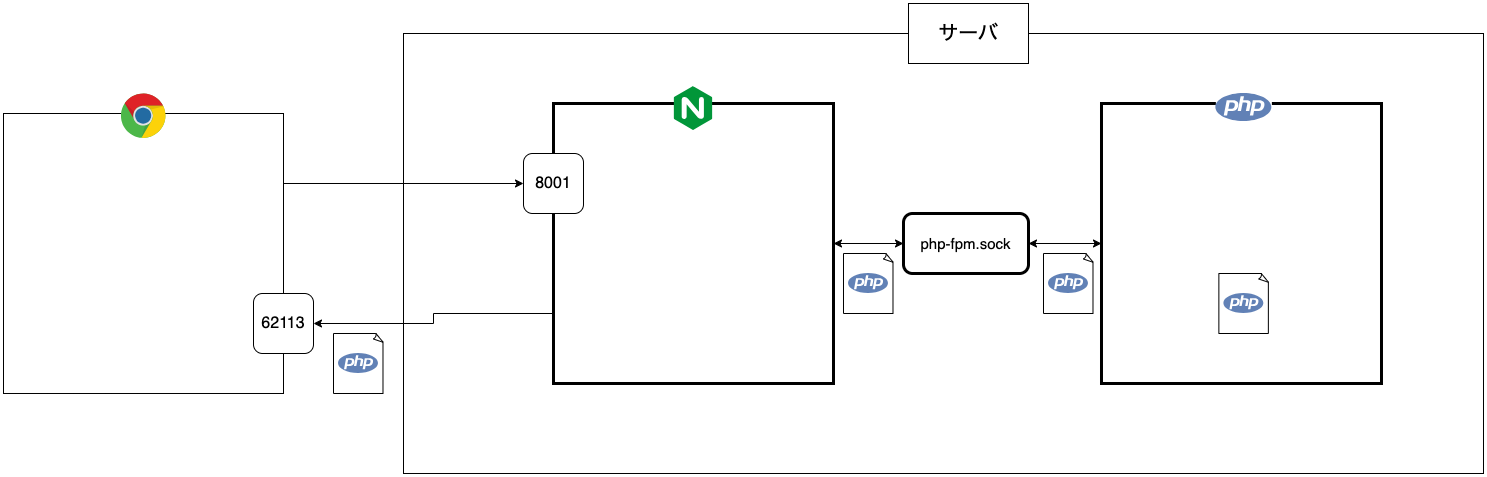

The diagram above was exported from draw.io. Its source (the exported page's mxGraphModel, read from the mxfile embedded in the PNG):
<mxGraphModel dx="2607" dy="1503" grid="1" gridSize="10" guides="1" tooltips="1" connect="1" arrows="1" fold="1" page="1" pageScale="1" pageWidth="827" pageHeight="1169" math="0" shadow="0">
  <root>
    <mxCell id="0" />
    <mxCell id="1" parent="0" />
    <mxCell id="2" value="" style="rounded=0;whiteSpace=wrap;html=1;" vertex="1" parent="1">
      <mxGeometry x="80" y="3070" width="1080" height="440" as="geometry" />
    </mxCell>
    <mxCell id="3" value="" style="group" connectable="0" vertex="1" parent="1">
      <mxGeometry x="-320" y="3150" width="310" height="297.7" as="geometry" />
    </mxCell>
    <mxCell id="4" value="" style="rounded=0;whiteSpace=wrap;html=1;" vertex="1" parent="3">
      <mxGeometry y="3.552713678800501e-15" width="280" height="280" as="geometry" />
    </mxCell>
    <mxCell id="5" value="" style="dashed=0;outlineConnect=0;html=1;align=center;labelPosition=center;verticalLabelPosition=bottom;verticalAlign=top;shape=mxgraph.weblogos.chrome" vertex="1" parent="3">
      <mxGeometry x="117.47999999999999" y="-20" width="45.04" height="45.4" as="geometry" />
    </mxCell>
    <mxCell id="6" value="&lt;font style=&quot;font-size: 16px;&quot;&gt;62113&lt;/font&gt;" style="rounded=1;whiteSpace=wrap;html=1;" vertex="1" parent="3">
      <mxGeometry x="250" y="180" width="60" height="60" as="geometry" />
    </mxCell>
    <mxCell id="7" style="edgeStyle=orthogonalEdgeStyle;rounded=0;orthogonalLoop=1;jettySize=auto;html=1;exitX=0;exitY=0.75;exitDx=0;exitDy=0;entryX=1;entryY=0.5;entryDx=0;entryDy=0;" edge="1" source="10" target="6" parent="1">
      <mxGeometry relative="1" as="geometry">
        <mxPoint x="79.99999999999977" y="3360" as="sourcePoint" />
        <mxPoint x="30" y="3300" as="targetPoint" />
      </mxGeometry>
    </mxCell>
    <mxCell id="8" value="" style="edgeStyle=orthogonalEdgeStyle;rounded=0;orthogonalLoop=1;jettySize=auto;html=1;exitX=1;exitY=0.25;exitDx=0;exitDy=0;entryX=0;entryY=0.5;entryDx=0;entryDy=0;" edge="1" source="4" target="12" parent="1">
      <mxGeometry relative="1" as="geometry">
        <mxPoint x="-40" y="3220" as="sourcePoint" />
        <mxPoint x="80" y="3220" as="targetPoint" />
      </mxGeometry>
    </mxCell>
    <mxCell id="9" value="" style="group;fillColor=none;strokeColor=none;strokeWidth=0;" vertex="1" connectable="0" parent="1">
      <mxGeometry x="230" y="3120" width="310" height="300" as="geometry" />
    </mxCell>
    <mxCell id="10" value="" style="rounded=0;whiteSpace=wrap;html=1;strokeWidth=3;" vertex="1" parent="9">
      <mxGeometry y="20" width="280" height="280" as="geometry" />
    </mxCell>
    <mxCell id="11" value="" style="shape=image;verticalLabelPosition=bottom;labelBackgroundColor=default;verticalAlign=top;aspect=fixed;imageAspect=0;image=data:image/svg+xml,(base64 omitted: 1124 chars);" vertex="1" parent="9">
      <mxGeometry x="115" width="50" height="50" as="geometry" />
    </mxCell>
    <mxCell id="12" value="&lt;font style=&quot;font-size: 16px;&quot;&gt;8001&lt;/font&gt;" style="rounded=1;whiteSpace=wrap;html=1;" vertex="1" parent="9">
      <mxGeometry x="-30" y="70" width="60" height="60" as="geometry" />
    </mxCell>
    <mxCell id="13" value="" style="rounded=0;whiteSpace=wrap;html=1;strokeWidth=3;" vertex="1" parent="1">
      <mxGeometry x="778" y="3140" width="280" height="280" as="geometry" />
    </mxCell>
    <mxCell id="14" value="" style="shape=image;verticalLabelPosition=bottom;labelBackgroundColor=#ffffff;verticalAlign=top;aspect=fixed;imageAspect=0;image=data:image/svg+xml,(base64 omitted: 3524 chars);imageBackground=default;" vertex="1" parent="1">
      <mxGeometry x="892.37" y="3130" width="56" height="28" as="geometry" />
    </mxCell>
    <mxCell id="15" value="" style="group" connectable="0" vertex="1" parent="1">
      <mxGeometry x="895.37" y="3310" width="50" height="60" as="geometry" />
    </mxCell>
    <mxCell id="16" value="" style="whiteSpace=wrap;html=1;shape=mxgraph.basic.document" vertex="1" parent="15">
      <mxGeometry width="50" height="60" as="geometry" />
    </mxCell>
    <mxCell id="17" value="" style="shape=image;verticalLabelPosition=bottom;labelBackgroundColor=#ffffff;verticalAlign=top;aspect=fixed;imageAspect=0;image=data:image/svg+xml,(base64 omitted: 3524 chars);" vertex="1" parent="15">
      <mxGeometry x="5" y="20" width="40" height="20" as="geometry" />
    </mxCell>
    <mxCell id="18" value="" style="group" connectable="0" vertex="1" parent="1">
      <mxGeometry x="10" y="3370" width="50" height="60" as="geometry" />
    </mxCell>
    <mxCell id="19" value="" style="whiteSpace=wrap;html=1;shape=mxgraph.basic.document" vertex="1" parent="18">
      <mxGeometry width="50" height="60" as="geometry" />
    </mxCell>
    <mxCell id="20" value="" style="shape=image;verticalLabelPosition=bottom;labelBackgroundColor=#ffffff;verticalAlign=top;aspect=fixed;imageAspect=0;image=data:image/svg+xml,(base64 omitted: 3524 chars);" vertex="1" parent="18">
      <mxGeometry x="5" y="20" width="40" height="20" as="geometry" />
    </mxCell>
    <mxCell id="21" style="edgeStyle=orthogonalEdgeStyle;rounded=0;orthogonalLoop=1;jettySize=auto;html=1;exitX=1;exitY=0.5;exitDx=0;exitDy=0;entryX=0;entryY=0.5;entryDx=0;entryDy=0;startArrow=classic;startFill=1;" edge="1" source="23" target="13" parent="1">
      <mxGeometry relative="1" as="geometry" />
    </mxCell>
    <mxCell id="22" style="edgeStyle=orthogonalEdgeStyle;rounded=0;orthogonalLoop=1;jettySize=auto;html=1;exitX=0;exitY=0.5;exitDx=0;exitDy=0;entryX=1;entryY=0.5;entryDx=0;entryDy=0;startArrow=classic;startFill=1;" edge="1" source="23" target="10" parent="1">
      <mxGeometry relative="1" as="geometry" />
    </mxCell>
    <mxCell id="23" value="&lt;font style=&quot;font-size: 15px;&quot;&gt;php-fpm.sock&lt;/font&gt;" style="rounded=1;whiteSpace=wrap;html=1;strokeWidth=3;" vertex="1" parent="1">
      <mxGeometry x="580" y="3250" width="125" height="60" as="geometry" />
    </mxCell>
    <mxCell id="24" value="" style="group" connectable="0" vertex="1" parent="1">
      <mxGeometry x="520" y="3290" width="50" height="60" as="geometry" />
    </mxCell>
    <mxCell id="25" value="" style="whiteSpace=wrap;html=1;shape=mxgraph.basic.document" vertex="1" parent="24">
      <mxGeometry width="50" height="60" as="geometry" />
    </mxCell>
    <mxCell id="26" value="" style="shape=image;verticalLabelPosition=bottom;labelBackgroundColor=#ffffff;verticalAlign=top;aspect=fixed;imageAspect=0;image=data:image/svg+xml,(base64 omitted: 3524 chars);" vertex="1" parent="24">
      <mxGeometry x="5" y="20" width="40" height="20" as="geometry" />
    </mxCell>
    <mxCell id="27" value="" style="group" connectable="0" vertex="1" parent="1">
      <mxGeometry x="720" y="3290" width="50" height="60" as="geometry" />
    </mxCell>
    <mxCell id="28" value="" style="whiteSpace=wrap;html=1;shape=mxgraph.basic.document" vertex="1" parent="27">
      <mxGeometry width="50" height="60" as="geometry" />
    </mxCell>
    <mxCell id="29" value="" style="shape=image;verticalLabelPosition=bottom;labelBackgroundColor=#ffffff;verticalAlign=top;aspect=fixed;imageAspect=0;image=data:image/svg+xml,(base64 omitted: 3524 chars);" vertex="1" parent="27">
      <mxGeometry x="5" y="20" width="40" height="20" as="geometry" />
    </mxCell>
    <mxCell id="30" value="&lt;font style=&quot;font-size: 20px;&quot;&gt;サーバ&lt;/font&gt;" style="rounded=0;whiteSpace=wrap;html=1;" vertex="1" parent="1">
      <mxGeometry x="585" y="3040" width="120" height="60" as="geometry" />
    </mxCell>
  </root>
</mxGraphModel>